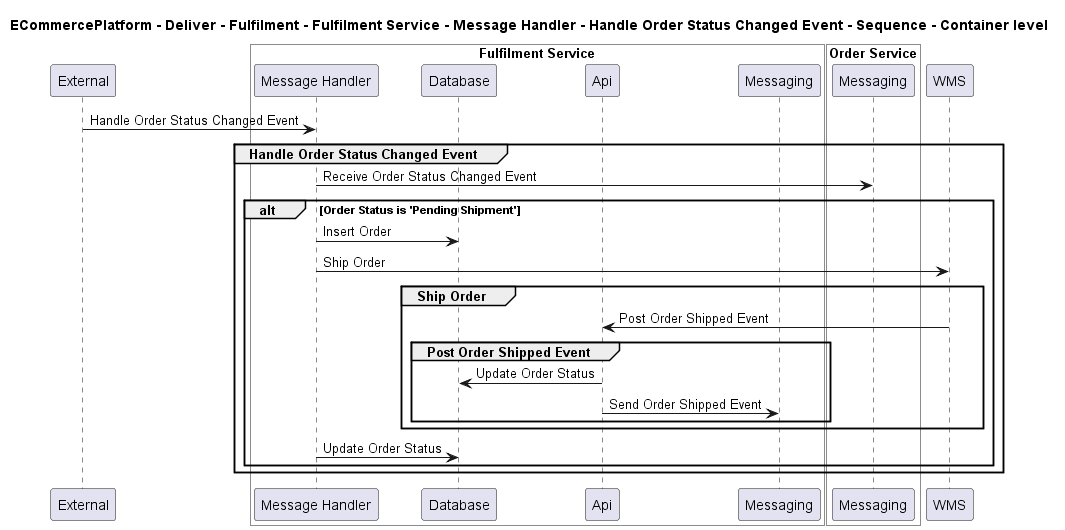

The diagram above was rendered by PlantUML. Its source (embedded in the PNG):
@startuml

title ECommercePlatform - Deliver - Fulfilment - Fulfilment Service - Message Handler - Handle Order Status Changed Event - Sequence - Container level

participant "External" as C4InterFlow.SoftwareSystems.ExternalSystem

box "Fulfilment Service" #White
    participant "Message Handler" as ECommercePlatform.Deliver.Fulfilment.SoftwareSystems.FulfilmentService.Containers.MessageHandler
    participant "Database" as ECommercePlatform.Deliver.Fulfilment.SoftwareSystems.FulfilmentService.Containers.Database
    participant "Api" as ECommercePlatform.Deliver.Fulfilment.SoftwareSystems.FulfilmentService.Containers.Api
    participant "Messaging" as ECommercePlatform.Deliver.Fulfilment.SoftwareSystems.FulfilmentService.Containers.Messaging
end box


box "Order Service" #White
    participant "Messaging" as ECommercePlatform.GenerateDemand.OrderManagement.SoftwareSystems.OrderService.Containers.Messaging
end box

participant "WMS" as ECommercePlatform.Deliver.Fulfilment.SoftwareSystems.WMS

C4InterFlow.SoftwareSystems.ExternalSystem -> ECommercePlatform.Deliver.Fulfilment.SoftwareSystems.FulfilmentService.Containers.MessageHandler : Handle Order Status Changed Event
group Handle Order Status Changed Event
ECommercePlatform.Deliver.Fulfilment.SoftwareSystems.FulfilmentService.Containers.MessageHandler -> ECommercePlatform.GenerateDemand.OrderManagement.SoftwareSystems.OrderService.Containers.Messaging : Receive Order Status Changed Event
alt Order Status is 'Pending Shipment'
ECommercePlatform.Deliver.Fulfilment.SoftwareSystems.FulfilmentService.Containers.MessageHandler -> ECommercePlatform.Deliver.Fulfilment.SoftwareSystems.FulfilmentService.Containers.Database : Insert Order
ECommercePlatform.Deliver.Fulfilment.SoftwareSystems.FulfilmentService.Containers.MessageHandler -> ECommercePlatform.Deliver.Fulfilment.SoftwareSystems.WMS : Ship Order
group Ship Order
ECommercePlatform.Deliver.Fulfilment.SoftwareSystems.WMS -> ECommercePlatform.Deliver.Fulfilment.SoftwareSystems.FulfilmentService.Containers.Api : Post Order Shipped Event
group Post Order Shipped Event
ECommercePlatform.Deliver.Fulfilment.SoftwareSystems.FulfilmentService.Containers.Api -> ECommercePlatform.Deliver.Fulfilment.SoftwareSystems.FulfilmentService.Containers.Database : Update Order Status
ECommercePlatform.Deliver.Fulfilment.SoftwareSystems.FulfilmentService.Containers.Api -> ECommercePlatform.Deliver.Fulfilment.SoftwareSystems.FulfilmentService.Containers.Messaging : Send Order Shipped Event
end
end
ECommercePlatform.Deliver.Fulfilment.SoftwareSystems.FulfilmentService.Containers.MessageHandler -> ECommercePlatform.Deliver.Fulfilment.SoftwareSystems.FulfilmentService.Containers.Database : Update Order Status
end
end


@enduml